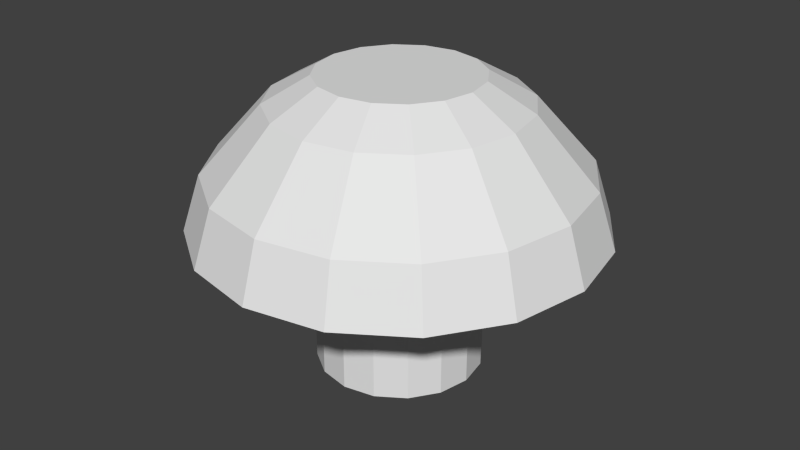 # Source: shroom.blend  (saved by Blender 2.74.0; exported with 4.5.12 LTS)
import bpy
from mathutils import Matrix  # noqa: F401  (used for matrix-valued properties, if any)

bpy.ops.wm.read_factory_settings(use_empty=True)
scene = bpy.context.scene
scene.name = 'Scene'

# ---- collections
col_collection_1 = bpy.data.collections.new('Collection 1'); scene.collection.children.link(col_collection_1)

# ---- materials (node trees are filled in below, after node groups)
mat_mushroom = bpy.data.materials.new('mushroom')
mat_mushroom.alpha_threshold = 0.0
mat_mushroom.use_transparent_shadow = False
mat_mushroom.roughness = 0.5

# ---- material node trees

# ---- world
world_world = bpy.data.worlds.new('World'); scene.world = world_world
world_world.color = (0.05088, 0.05088, 0.05088)
world_world.use_sun_shadow = False
world_world.sun_shadow_jitter_overblur = 0.0
world_world.cycles.sampling_method = 'MANUAL'
world_world.cycles.sample_map_resolution = 256

# ---- meshes
me_cylinder = bpy.data.meshes.new('Cylinder')
me_cylinder.from_pydata([(-5.571e-09, -4.968e-10, 1.462), (-1.875e-08, 0.6009, 0.693), (-5.571e-09, 0.3841, 1.462), (0.23, 0.5551, 0.693), (0.1471, 0.3548, 1.462), (0.4251, 0.4249, 0.693), (0.2717, 0.2716, 1.462), (0.5554, 0.2299, 0.693), (0.355, 0.147, 1.462), (0.6011, -2.98e-08, 0.693), (0.3843, -1.729e-08, 1.462), (0.5554, -0.2299, 0.693), (0.355, -0.147, 1.462), (0.4251, -0.4249, 0.693), (0.2717, -0.2716, 1.462), (0.23, -0.5551, 0.693), (0.1471, -0.3548, 1.462), (7.202e-08, -0.6009, 0.693), (5.245e-08, -0.3841, 1.462), (-0.23, -0.5551, 0.693), (-0.1471, -0.3548, 1.462), (-0.4251, -0.4249, 0.693), (-0.2717, -0.2716, 1.462), (-0.5554, -0.2299, 0.693), (-0.355, -0.147, 1.462), (-0.6011, 3.628e-09, 0.693), (-0.3843, 4.083e-09, 1.462), (-0.5554, 0.2299, 0.693), (-0.355, 0.147, 1.462), (-0.4251, 0.4249, 0.693), (-0.2717, 0.2716, 1.462), (-0.23, 0.5551, 0.693), (-0.1471, 0.3548, 1.462), (-1.875e-08, 0.6009, 1.338), (0.23, 0.5551, 1.338), (0.4251, 0.4249, 1.338), (0.5554, 0.2299, 1.338), (0.6011, -2.98e-08, 1.338), (0.5554, -0.2299, 1.338), (0.4251, -0.4249, 1.338), (0.23, -0.5551, 1.338), (7.202e-08, -0.6009, 1.338), (-0.23, -0.5551, 1.338), (-0.4251, -0.4249, 1.338), (-0.5554, -0.2299, 1.338), (-0.6011, 3.628e-09, 1.338), (-0.5554, 0.2299, 1.338), (-0.4251, 0.4249, 1.338), (-0.23, 0.5551, 1.338), (0.3727, 0.8993, 0.748), (0.6886, 0.6883, 0.748), (0.8997, 0.3725, 0.748), (0.9738, -5.256e-08, 0.748), (0.8997, -0.3725, 0.748), (0.6886, -0.6883, 0.748), (0.3727, -0.8993, 0.748), (1.015e-07, -0.9734, 0.748), (-0.3727, -0.8993, 0.748), (-0.6886, -0.6883, 0.748), (-0.8997, -0.3725, 0.748), (-0.9738, 1.594e-09, 0.748), (-0.8997, 0.3725, 0.748), (-0.6886, 0.6883, 0.748), (-0.3727, 0.8993, 0.748), (-4.559e-08, 0.9734, 0.748), (-4.4e-08, 0.8864, 1.018), (0.3394, 0.819, 1.018), (0.6271, 0.6268, 1.018), (0.8193, 0.3392, 1.018), (0.8868, -4.765e-08, 1.018), (0.8193, -0.3392, 1.018), (0.6271, -0.6268, 1.018), (0.3394, -0.819, 1.018), (8.991e-08, -0.8864, 1.018), (-0.3394, -0.819, 1.018), (-0.6271, -0.6268, 1.018), (-0.8193, -0.3392, 1.018), (-0.8868, 1.669e-09, 1.018), (-0.8193, 0.3392, 1.018), (-0.6271, 0.6268, 1.018), (-0.3394, 0.819, 1.018), (0.1526, 0.3682, 0.6549), (0.1142, 0.2756, 0.0), (-6.448e-09, 0.3985, 0.6549), (0.2819, 0.2818, 0.6549), (0.3684, 0.1525, 0.6549), (0.3987, -1.812e-08, 0.6549), (0.3684, -0.1525, 0.6549), (0.2819, -0.2818, 0.6549), (0.1526, -0.3682, 0.6549), (5.375e-08, -0.3985, 0.6549), (-0.1526, -0.3682, 0.6549), (-0.2819, -0.2818, 0.6549), (-0.3684, -0.1525, 0.6549), (-0.3987, 4.053e-09, 0.6549), (-0.3684, 0.1525, 0.6549), (-0.2819, 0.2818, 0.6549), (-0.1526, 0.3682, 0.6549), (0.1526, 0.3682, 0.05476), (-6.448e-09, 0.3985, 0.05476), (0.2819, 0.2818, 0.05476), (0.3684, 0.1525, 0.05476), (0.3987, -1.812e-08, 0.05476), (0.3684, -0.1525, 0.05476), (0.2819, -0.2818, 0.05476), (0.1526, -0.3682, 0.05476), (5.375e-08, -0.3985, 0.05476), (-0.1526, -0.3682, 0.05476), (-0.2819, -0.2818, 0.05476), (-0.3684, -0.1525, 0.05476), (-0.3987, 4.053e-09, 0.05476), (-0.3684, 0.1525, 0.05476), (-0.2819, 0.2818, 0.05476), (-0.1526, 0.3682, 0.05476), (0.0, 0.0, 0.0), (0.0, 0.2983, 0.0), (0.211, 0.2109, 0.0), (0.2757, 0.1141, 0.0), (0.2984, -1.304e-08, 0.0), (0.2757, -0.1141, 0.0), (0.211, -0.2109, 0.0), (0.1142, -0.2756, 0.0), (4.506e-08, -0.2983, 0.0), (-0.1142, -0.2756, 0.0), (-0.211, -0.2109, 0.0), (-0.2757, -0.1141, 0.0), (-0.2984, 3.557e-09, 0.0), (-0.2757, 0.1141, 0.0), (-0.211, 0.2109, 0.0), (-0.1142, 0.2756, 0.0), (-0.3987, 4.053e-09, 0.3786), (0.1526, 0.3682, 0.3786), (-0.3684, 0.1525, 0.3786), (0.2819, 0.2818, 0.3786), (-0.2819, 0.2818, 0.3786), (0.3684, 0.1525, 0.3786), (0.3987, -1.812e-08, 0.3786), (0.3684, -0.1525, 0.3786), (0.2819, -0.2818, 0.3786), (0.1526, -0.3682, 0.3786), (5.375e-08, -0.3985, 0.3786), (-6.448e-09, 0.3985, 0.3786), (-0.1526, 0.3682, 0.3786), (-0.1526, -0.3682, 0.3786), (-0.3684, -0.1525, 0.3786), (-0.2819, -0.2818, 0.3786)], [], [(9, 11, 87, 86), (0, 4, 2), (33, 2, 4, 34), (1, 3, 81, 83), (0, 6, 4), (34, 4, 6, 35), (23, 25, 94, 93), (0, 8, 6), (35, 6, 8, 36), (15, 17, 90, 89), (0, 10, 8), (36, 8, 10, 37), (29, 31, 97, 96), (0, 12, 10), (37, 10, 12, 38), (7, 9, 86, 85), (0, 14, 12), (38, 12, 14, 39), (21, 23, 93, 92), (0, 16, 14), (39, 14, 16, 40), (31, 1, 83, 97), (0, 18, 16), (40, 16, 18, 41), (13, 15, 89, 88), (0, 20, 18), (41, 18, 20, 42), (27, 29, 96, 95), (0, 22, 20), (42, 20, 22, 43), (5, 7, 85, 84), (0, 24, 22), (43, 22, 24, 44), (19, 21, 92, 91), (0, 26, 24), (44, 24, 26, 45), (11, 13, 88, 87), (0, 28, 26), (45, 26, 28, 46), (25, 27, 95, 94), (0, 30, 28), (46, 28, 30, 47), (3, 5, 84, 81), (0, 32, 30), (47, 30, 32, 48), (17, 19, 91, 90), (0, 2, 32), (48, 32, 2, 33), (80, 48, 33, 65), (79, 47, 48, 80), (78, 46, 47, 79), (77, 45, 46, 78), (76, 44, 45, 77), (75, 43, 44, 76), (74, 42, 43, 75), (73, 41, 42, 74), (72, 40, 41, 73), (71, 39, 40, 72), (70, 38, 39, 71), (69, 37, 38, 70), (68, 36, 37, 69), (67, 35, 36, 68), (66, 34, 35, 67), (65, 33, 34, 66), (1, 64, 49, 3), (3, 49, 50, 5), (5, 50, 51, 7), (7, 51, 52, 9), (9, 52, 53, 11), (11, 53, 54, 13), (13, 54, 55, 15), (15, 55, 56, 17), (17, 56, 57, 19), (19, 57, 58, 21), (21, 58, 59, 23), (23, 59, 60, 25), (25, 60, 61, 27), (27, 61, 62, 29), (29, 62, 63, 31), (31, 63, 64, 1), (64, 65, 66, 49), (49, 66, 67, 50), (50, 67, 68, 51), (51, 68, 69, 52), (52, 69, 70, 53), (53, 70, 71, 54), (54, 71, 72, 55), (55, 72, 73, 56), (56, 73, 74, 57), (57, 74, 75, 58), (58, 75, 76, 59), (59, 76, 77, 60), (60, 77, 78, 61), (61, 78, 79, 62), (62, 79, 80, 63), (63, 80, 65, 64), (144, 130, 110, 109), (141, 131, 98, 99), (130, 132, 111, 110), (131, 133, 100, 98), (132, 134, 112, 111), (133, 135, 101, 100), (134, 142, 113, 112), (135, 136, 102, 101), (136, 137, 103, 102), (137, 138, 104, 103), (138, 139, 105, 104), (139, 140, 106, 105), (140, 143, 107, 106), (142, 141, 99, 113), (143, 145, 108, 107), (145, 144, 109, 108), (104, 105, 121, 120), (105, 106, 122, 121), (106, 107, 123, 122), (113, 99, 115, 129), (107, 108, 124, 123), (108, 109, 125, 124), (109, 110, 126, 125), (99, 98, 82, 115), (110, 111, 127, 126), (98, 100, 116, 82), (111, 112, 128, 127), (100, 101, 117, 116), (112, 113, 129, 128), (101, 102, 118, 117), (102, 103, 119, 118), (103, 104, 120, 119), (114, 115, 82), (114, 82, 116), (114, 116, 117), (114, 117, 118), (114, 118, 119), (114, 119, 120), (114, 120, 121), (114, 121, 122), (114, 122, 123), (114, 123, 124), (114, 124, 125), (114, 125, 126), (114, 126, 127), (114, 127, 128), (114, 128, 129), (114, 129, 115), (92, 93, 144, 145), (91, 92, 145, 143), (97, 83, 141, 142), (90, 91, 143, 140), (89, 90, 140, 139), (88, 89, 139, 138), (87, 88, 138, 137), (86, 87, 137, 136), (85, 86, 136, 135), (96, 97, 142, 134), (84, 85, 135, 133), (95, 96, 134, 132), (81, 84, 133, 131), (94, 95, 132, 130), (83, 81, 131, 141), (93, 94, 130, 144)])
_uv = me_cylinder.uv_layers.new(name='UVMap')
_uv.uv.foreach_set('vector', [0.8739, 0.8206, 0.8356, 0.8589, 0.8092, 0.8195, 0.8344, 0.7943, 0.8086, 0.1933, 0.8187, 0.2374, 0.8011, 0.2379, 0.7955, 0.2679, 0.8011, 0.2379, 0.8187, 0.2374, 0.825, 0.2673, 0.8355, 0.6281, 0.8738, 0.6664, 0.8344, 0.6928, 0.8092, 0.6676, 0.8086, 0.1933, 0.8348, 0.2302, 0.8187, 0.2374, 0.825, 0.2673, 0.8187, 0.2374, 0.8348, 0.2302, 0.8521, 0.2554, 0.6222, 0.7165, 0.6429, 0.6664, 0.6824, 0.6927, 0.6687, 0.7257, 0.8086, 0.1933, 0.8469, 0.2173, 0.8348, 0.2302, 0.8521, 0.2554, 0.8348, 0.2302, 0.8469, 0.2173, 0.8725, 0.234, 0.7313, 0.8797, 0.6813, 0.859, 0.7076, 0.8195, 0.7405, 0.8331, 0.8086, 0.1933, 0.8532, 0.2008, 0.8469, 0.2173, 0.8725, 0.234, 0.8469, 0.2173, 0.8532, 0.2008, 0.8832, 0.2064, 0.7313, 0.6074, 0.7854, 0.6074, 0.7762, 0.654, 0.7406, 0.6539, 0.8086, 0.1933, 0.8527, 0.1832, 0.8532, 0.2008, 0.8832, 0.2064, 0.8532, 0.2008, 0.8527, 0.1832, 0.8826, 0.1769, 0.8946, 0.7706, 0.8739, 0.8206, 0.8344, 0.7943, 0.848, 0.7614, 0.8086, 0.1933, 0.8455, 0.1671, 0.8527, 0.1832, 0.8826, 0.1769, 0.8527, 0.1832, 0.8455, 0.1671, 0.8706, 0.1498, 0.6222, 0.7706, 0.6222, 0.7165, 0.6687, 0.7257, 0.6687, 0.7613, 0.8086, 0.1933, 0.8326, 0.155, 0.8455, 0.1671, 0.8706, 0.1498, 0.8455, 0.1671, 0.8326, 0.155, 0.8493, 0.1294, 0.7854, 0.6074, 0.8355, 0.6281, 0.8092, 0.6676, 0.7762, 0.654, 0.8086, 0.1933, 0.8161, 0.1487, 0.8326, 0.155, 0.8493, 0.1294, 0.8326, 0.155, 0.8161, 0.1487, 0.8217, 0.1187, 0.7855, 0.8797, 0.7313, 0.8797, 0.7405, 0.8331, 0.7762, 0.8331, 0.8086, 0.1933, 0.7985, 0.1492, 0.8161, 0.1487, 0.8217, 0.1187, 0.8161, 0.1487, 0.7985, 0.1492, 0.7922, 0.1193, 0.6812, 0.6281, 0.7313, 0.6074, 0.7406, 0.6539, 0.7076, 0.6675, 0.8086, 0.1933, 0.7823, 0.1564, 0.7985, 0.1492, 0.7922, 0.1193, 0.7985, 0.1492, 0.7823, 0.1564, 0.7651, 0.1313, 0.8946, 0.7164, 0.8946, 0.7706, 0.848, 0.7614, 0.848, 0.7257, 0.8086, 0.1933, 0.7702, 0.1693, 0.7823, 0.1564, 0.7651, 0.1313, 0.7823, 0.1564, 0.7702, 0.1693, 0.7447, 0.1526, 0.643, 0.8207, 0.6222, 0.7706, 0.6687, 0.7613, 0.6824, 0.7943, 0.8086, 0.1933, 0.764, 0.1858, 0.7702, 0.1693, 0.7447, 0.1526, 0.7702, 0.1693, 0.764, 0.1858, 0.734, 0.1802, 0.8356, 0.8589, 0.7855, 0.8797, 0.7762, 0.8331, 0.8092, 0.8195, 0.8086, 0.1933, 0.7645, 0.2034, 0.764, 0.1858, 0.734, 0.1802, 0.764, 0.1858, 0.7645, 0.2034, 0.7346, 0.2097, 0.6429, 0.6664, 0.6812, 0.6281, 0.7076, 0.6675, 0.6824, 0.6927, 0.8086, 0.1933, 0.7717, 0.2196, 0.7645, 0.2034, 0.7346, 0.2097, 0.7645, 0.2034, 0.7717, 0.2196, 0.7465, 0.2368, 0.8738, 0.6664, 0.8946, 0.7164, 0.848, 0.7257, 0.8344, 0.6928, 0.8086, 0.1933, 0.7846, 0.2317, 0.7717, 0.2196, 0.7465, 0.2368, 0.7717, 0.2196, 0.7846, 0.2317, 0.7679, 0.2572, 0.6813, 0.859, 0.643, 0.8207, 0.6824, 0.7943, 0.7076, 0.8195, 0.8086, 0.1933, 0.8011, 0.2379, 0.7846, 0.2317, 0.7679, 0.2572, 0.7846, 0.2317, 0.8011, 0.2379, 0.7955, 0.2679, 0.7337, 0.3067, 0.7679, 0.2572, 0.7955, 0.2679, 0.7828, 0.3267, 0.696, 0.2695, 0.7465, 0.2368, 0.7679, 0.2572, 0.7337, 0.3067, 0.6755, 0.2206, 0.7346, 0.2097, 0.7465, 0.2368, 0.696, 0.2695, 0.6752, 0.1676, 0.734, 0.1802, 0.7346, 0.2097, 0.6755, 0.2206, 0.6952, 0.1185, 0.7447, 0.1526, 0.734, 0.1802, 0.6752, 0.1676, 0.7324, 0.08075, 0.7651, 0.1313, 0.7447, 0.1526, 0.6952, 0.1185, 0.7813, 0.06018, 0.7922, 0.1193, 0.7651, 0.1313, 0.7324, 0.08075, 0.8343, 0.05988, 0.8217, 0.1187, 0.7922, 0.1193, 0.7813, 0.06018, 0.8834, 0.07989, 0.8493, 0.1294, 0.8217, 0.1187, 0.8343, 0.05988, 0.9211, 0.1172, 0.8706, 0.1498, 0.8493, 0.1294, 0.8834, 0.07989, 0.9417, 0.166, 0.8826, 0.1769, 0.8706, 0.1498, 0.9211, 0.1172, 0.942, 0.2191, 0.8832, 0.2064, 0.8826, 0.1769, 0.9417, 0.166, 0.922, 0.2682, 0.8725, 0.234, 0.8832, 0.2064, 0.942, 0.2191, 0.8847, 0.3059, 0.8521, 0.2554, 0.8725, 0.234, 0.922, 0.2682, 0.8359, 0.3264, 0.825, 0.2673, 0.8521, 0.2554, 0.8847, 0.3059, 0.7828, 0.3267, 0.7955, 0.2679, 0.825, 0.2673, 0.8359, 0.3264, 0.8355, 0.6281, 0.884, 0.5556, 0.9464, 0.6179, 0.8738, 0.6664, 0.8738, 0.6664, 0.9464, 0.6179, 0.9802, 0.6994, 0.8946, 0.7164, 0.8946, 0.7164, 0.9802, 0.6994, 0.9802, 0.7876, 0.8946, 0.7706, 0.8946, 0.7706, 0.9802, 0.7876, 0.9464, 0.8691, 0.8739, 0.8206, 0.8739, 0.8206, 0.9464, 0.8691, 0.884, 0.9315, 0.8356, 0.8589, 0.8356, 0.8589, 0.884, 0.9315, 0.8025, 0.9653, 0.7855, 0.8797, 0.7855, 0.8797, 0.8025, 0.9653, 0.7143, 0.9653, 0.7313, 0.8797, 0.7313, 0.8797, 0.7143, 0.9653, 0.6327, 0.9315, 0.6813, 0.859, 0.6813, 0.859, 0.6327, 0.9315, 0.5704, 0.8691, 0.643, 0.8207, 0.643, 0.8207, 0.5704, 0.8691, 0.5366, 0.7876, 0.6222, 0.7706, 0.6222, 0.7706, 0.5366, 0.7876, 0.5366, 0.6994, 0.6222, 0.7165, 0.6222, 0.7165, 0.5366, 0.6994, 0.5704, 0.6179, 0.6429, 0.6664, 0.6429, 0.6664, 0.5704, 0.6179, 0.6328, 0.5555, 0.6812, 0.6281, 0.6812, 0.6281, 0.6328, 0.5555, 0.7143, 0.5218, 0.7313, 0.6074, 0.7313, 0.6074, 0.7143, 0.5218, 0.8025, 0.5218, 0.7854, 0.6074, 0.7854, 0.6074, 0.8025, 0.5218, 0.884, 0.5556, 0.8355, 0.6281, 0.772, 0.3771, 0.7828, 0.3267, 0.8359, 0.3264, 0.8451, 0.3771, 0.8451, 0.3771, 0.8359, 0.3264, 0.8847, 0.3059, 0.9127, 0.3491, 0.9127, 0.3491, 0.8847, 0.3059, 0.922, 0.2682, 0.9644, 0.2974, 0.9644, 0.2974, 0.922, 0.2682, 0.942, 0.2191, 0.9924, 0.2299, 0.9924, 0.2299, 0.942, 0.2191, 0.9417, 0.166, 0.9924, 0.1567, 0.9924, 0.1567, 0.9417, 0.166, 0.9211, 0.1172, 0.9644, 0.08921, 0.9644, 0.08921, 0.9211, 0.1172, 0.8834, 0.07989, 0.9127, 0.03753, 0.9127, 0.03753, 0.8834, 0.07989, 0.8343, 0.05988, 0.8451, 0.009561, 0.8451, 0.009561, 0.8343, 0.05988, 0.7813, 0.06018, 0.772, 0.009561, 0.772, 0.009561, 0.7813, 0.06018, 0.7324, 0.08075, 0.7045, 0.03753, 0.7045, 0.03753, 0.7324, 0.08075, 0.6952, 0.1185, 0.6528, 0.08922, 0.6528, 0.08922, 0.6952, 0.1185, 0.6752, 0.1676, 0.6248, 0.1568, 0.6248, 0.1568, 0.6752, 0.1676, 0.6755, 0.2206, 0.6248, 0.2299, 0.6248, 0.2299, 0.6755, 0.2206, 0.696, 0.2695, 0.6528, 0.2974, 0.6528, 0.2974, 0.696, 0.2695, 0.7337, 0.3067, 0.7045, 0.3491, 0.7045, 0.3491, 0.7337, 0.3067, 0.7828, 0.3267, 0.772, 0.3771, 0.08567, 0.6293, 0.05606, 0.6315, 0.05497, 0.4514, 0.08394, 0.4493, 0.3986, 0.6281, 0.3696, 0.625, 0.3717, 0.4449, 0.4006, 0.4481, 0.5176, 0.6315, 0.4878, 0.6325, 0.4875, 0.4524, 0.5165, 0.4514, 0.3696, 0.625, 0.3409, 0.6217, 0.3429, 0.4416, 0.3717, 0.4449, 0.4878, 0.6325, 0.4579, 0.6322, 0.4585, 0.4521, 0.4875, 0.4524, 0.3409, 0.6217, 0.3125, 0.6188, 0.3141, 0.4387, 0.3429, 0.4416, 0.4579, 0.6322, 0.4281, 0.6306, 0.4295, 0.4506, 0.4585, 0.4521, 0.3125, 0.6188, 0.2844, 0.6166, 0.2854, 0.4366, 0.3141, 0.4387, 0.2844, 0.6166, 0.2564, 0.6156, 0.2567, 0.4356, 0.2854, 0.4366, 0.2564, 0.6156, 0.2285, 0.6159, 0.2279, 0.4359, 0.2567, 0.4356, 0.2285, 0.6159, 0.2005, 0.6174, 0.1992, 0.4374, 0.2279, 0.4359, 0.2005, 0.6174, 0.1723, 0.62, 0.1705, 0.4399, 0.1992, 0.4374, 0.1723, 0.62, 0.1438, 0.6231, 0.1417, 0.4431, 0.1705, 0.4399, 0.4281, 0.6306, 0.3986, 0.6281, 0.4006, 0.4481, 0.4295, 0.4506, 0.1438, 0.6231, 0.1149, 0.6264, 0.1128, 0.4464, 0.1417, 0.4431, 0.1149, 0.6264, 0.08567, 0.6293, 0.08394, 0.4493, 0.1128, 0.4464, 0.2279, 0.4359, 0.1992, 0.4374, 0.199, 0.4062, 0.2278, 0.4051, 0.1992, 0.4374, 0.1705, 0.4399, 0.1701, 0.4081, 0.199, 0.4062, 0.1705, 0.4399, 0.1417, 0.4431, 0.1413, 0.4104, 0.1701, 0.4081, 0.4295, 0.4506, 0.4006, 0.4481, 0.4009, 0.4142, 0.4297, 0.4161, 0.1417, 0.4431, 0.1128, 0.4464, 0.1125, 0.4129, 0.1413, 0.4104, 0.1128, 0.4464, 0.08394, 0.4493, 0.08363, 0.4151, 0.1125, 0.4129, 0.08394, 0.4493, 0.05497, 0.4514, 0.05478, 0.4167, 0.08363, 0.4151, 0.4006, 0.4481, 0.3717, 0.4449, 0.3721, 0.4118, 0.4009, 0.4142, 0.5165, 0.4514, 0.4875, 0.4524, 0.4875, 0.4174, 0.5163, 0.4167, 0.3717, 0.4449, 0.3429, 0.4416, 0.3432, 0.4094, 0.3721, 0.4118, 0.4875, 0.4524, 0.4585, 0.4521, 0.4586, 0.4172, 0.4875, 0.4174, 0.3429, 0.4416, 0.3141, 0.4387, 0.3144, 0.4072, 0.3432, 0.4094, 0.4585, 0.4521, 0.4295, 0.4506, 0.4297, 0.4161, 0.4586, 0.4172, 0.3141, 0.4387, 0.2854, 0.4366, 0.2856, 0.4056, 0.3144, 0.4072, 0.2854, 0.4366, 0.2567, 0.4356, 0.2567, 0.4048, 0.2856, 0.4056, 0.2567, 0.4356, 0.2279, 0.4359, 0.2278, 0.4051, 0.2567, 0.4048, 0.5026, 0.1804, 0.4009, 0.4142, 0.3721, 0.4118, 0.5026, 0.1804, 0.3721, 0.4118, 0.3432, 0.4094, 0.5026, 0.1804, 0.3432, 0.4094, 0.3144, 0.4072, 0.5026, 0.1804, 0.3144, 0.4072, 0.2856, 0.4056, 0.5026, 0.1804, 0.2856, 0.4056, 0.2567, 0.4048, 0.041, 0.1804, 0.2567, 0.4048, 0.2278, 0.4051, 0.041, 0.1804, 0.2278, 0.4051, 0.199, 0.4062, 0.041, 0.1804, 0.199, 0.4062, 0.1701, 0.4081, 0.041, 0.1804, 0.1701, 0.4081, 0.1413, 0.4104, 0.041, 0.1804, 0.1413, 0.4104, 0.1125, 0.4129, 0.041, 0.1804, 0.1125, 0.4129, 0.08363, 0.4151, 0.041, 0.1804, 0.08363, 0.4151, 0.05478, 0.4167, 0.5026, 0.1804, 0.5163, 0.4167, 0.4875, 0.4174, 0.5026, 0.1804, 0.4875, 0.4174, 0.4586, 0.4172, 0.5026, 0.1804, 0.4586, 0.4172, 0.4297, 0.4161, 0.5026, 0.1804, 0.4297, 0.4161, 0.4009, 0.4142, 0.117, 0.8065, 0.0874, 0.8094, 0.08567, 0.6293, 0.1149, 0.6264, 0.1459, 0.8032, 0.117, 0.8065, 0.1149, 0.6264, 0.1438, 0.6231, 0.4267, 0.8107, 0.3967, 0.8082, 0.3986, 0.6281, 0.4281, 0.6306, 0.1741, 0.8, 0.1459, 0.8032, 0.1438, 0.6231, 0.1723, 0.62, 0.2017, 0.7975, 0.1741, 0.8, 0.1723, 0.62, 0.2005, 0.6174, 0.2291, 0.796, 0.2017, 0.7975, 0.2005, 0.6174, 0.2285, 0.6159, 0.2562, 0.7957, 0.2291, 0.796, 0.2285, 0.6159, 0.2564, 0.6156, 0.2834, 0.7967, 0.2562, 0.7957, 0.2564, 0.6156, 0.2844, 0.6166, 0.3109, 0.7988, 0.2834, 0.7967, 0.2844, 0.6166, 0.3125, 0.6188, 0.4572, 0.8122, 0.4267, 0.8107, 0.4281, 0.6306, 0.4579, 0.6322, 0.3389, 0.8017, 0.3109, 0.7988, 0.3125, 0.6188, 0.3409, 0.6217, 0.488, 0.8125, 0.4572, 0.8122, 0.4579, 0.6322, 0.4878, 0.6325, 0.3674, 0.805, 0.3389, 0.8017, 0.3409, 0.6217, 0.3696, 0.625, 0.5187, 0.8115, 0.488, 0.8125, 0.4878, 0.6325, 0.5176, 0.6315, 0.3967, 0.8082, 0.3674, 0.805, 0.3696, 0.625, 0.3986, 0.6281, 0.0874, 0.8094, 0.05715, 0.8115, 0.05606, 0.6315, 0.08567, 0.6293])
me_cylinder.materials.append(mat_mushroom)
me_cylinder.use_remesh_preserve_volume = False
me_cylinder.use_remesh_preserve_attributes = False
me_cylinder.use_mirror_vertex_groups = False
me_cylinder.update()
arm_armature = bpy.data.armatures.new('Armature')  # bones are not reproduced

# ---- objects
ob_armature = bpy.data.objects.new('Armature', arm_armature)
ob_mushroom = bpy.data.objects.new('Mushroom', me_cylinder)

# ---- transforms, parenting, visibility, modifiers, constraints
ob_armature.location = (0.007786, -0.001576, 0.2316)
ob_armature.scale = (0.4366, 0.4366, 0.4366)
ob_armature.lineart.crease_threshold = 0.0
ob_mushroom.parent = ob_armature
ob_mushroom.matrix_parent_inverse = Matrix(((2.29, 0.0, 0.0, -0.01783), (0.0, 2.29, 0.0, 0.003608), (0.0, 0.0, 2.29, -0.5304), (0.0, 0.0, 0.0, 1.0)))
ob_mushroom.location = (4.679e-08, 8.83e-09, 0.0)
ob_mushroom.lineart.crease_threshold = 0.0
_vg = ob_mushroom.vertex_groups.new(name='Stalk')
for _i, _w in zip([1, 3, 5, 7, 9, 11, 13, 15, 17, 19, 21, 23, 25, 27, 29, 31, 49, 50, 51, 52, 53, 54, 55, 56, 57, 58, 59, 60, 61, 62, 63, 64, 65, 66, 67, 68, 69, 70, 71, 72, 73, 74, 75, 76, 77, 78, 79, 80, 81, 82, 83, 84, 85, 86, 87, 88, 89, 90, 91, 92, 93, 94, 95, 96, 97, 98, 99, 100, 101, 102, 103, 104, 105, 106, 107, 108, 109, 110, 111, 112, 113, 114, 115, 116, 117, 118, 119, 120, 121, 122, 123, 124, 125, 126, 127, 128, 129, 130, 131, 132, 133, 134, 135, 136, 137, 138, 139, 140, 141, 142, 143, 144, 145], [0.1443, 0.1476, 0.1505, 0.1527, 0.1539, 0.1539, 0.1527, 0.1505, 0.1476, 0.1444, 0.1413, 0.1389, 0.1376, 0.1376, 0.1389, 0.1413, 0.06926, 0.07094, 0.07222, 0.0729, 0.07291, 0.07223, 0.07095, 0.06927, 0.06743, 0.06571, 0.06439, 0.06367, 0.06367, 0.06439, 0.06571, 0.06743, 0.02778, 0.03019, 0.03239, 0.03407, 0.03497, 0.03497, 0.03405, 0.03237, 0.03016, 0.02776, 0.02554, 0.02383, 0.02291, 0.02291, 0.02384, 0.02555, 0.2567, 0.9624, 0.2525, 0.2605, 0.2634, 0.265, 0.265, 0.2635, 0.2606, 0.2568, 0.2526, 0.2486, 0.2455, 0.2438, 0.2437, 0.2454, 0.2485, 0.9413, 0.9409, 0.9416, 0.9418, 0.9419, 0.9419, 0.9418, 0.9416, 0.9412, 0.9409, 0.9406, 0.9403, 0.9402, 0.9402, 0.9403, 0.9406, 0.998, 0.9621, 0.9627, 0.9629, 0.963, 0.963, 0.9629, 0.9627, 0.9624, 0.9621, 0.9618, 0.9615, 0.9614, 0.9614, 0.9616, 0.9618, 0.798, 0.7982, 0.798, 0.7983, 0.798, 0.7983, 0.7984, 0.7984, 0.7984, 0.7984, 0.7983, 0.7982, 0.7981, 0.7982, 0.798, 0.7981]): _vg.add([_i], _w, 'REPLACE')
_vg = ob_mushroom.vertex_groups.new(name='Cap')
for _i, _w in zip([0, 1, 2, 3, 4, 5, 6, 7, 8, 9, 10, 11, 12, 13, 14, 15, 16, 17, 18, 19, 20, 21, 22, 23, 24, 25, 26, 27, 28, 29, 30, 31, 32, 33, 34, 35, 36, 37, 38, 39, 40, 41, 42, 43, 44, 45, 46, 47, 48, 49, 50, 51, 52, 53, 54, 55, 56, 57, 58, 59, 60, 61, 62, 63, 64, 65, 66, 67, 68, 69, 70, 71, 72, 73, 74, 75, 76, 77, 78, 79, 80, 81, 82, 83, 84, 85, 86, 87, 88, 89, 90, 91, 92, 93, 94, 95, 96, 97, 98, 99, 100, 101, 102, 103, 104, 105, 106, 107, 108, 109, 110, 111, 112, 113, 115, 116, 117, 118, 119, 120, 121, 122, 123, 124, 125, 126, 127, 128, 129, 130, 131, 132, 133, 134, 135, 136, 137, 138, 139, 140, 141, 142, 143, 144, 145], [0.9977, 0.8557, 0.9926, 0.8524, 0.9921, 0.8495, 0.9917, 0.8473, 0.9915, 0.8461, 0.9913, 0.8461, 0.9913, 0.8473, 0.9915, 0.8495, 0.9918, 0.8524, 0.9922, 0.8556, 0.9926, 0.8587, 0.993, 0.8611, 0.9933, 0.8624, 0.9934, 0.8624, 0.9934, 0.8611, 0.9933, 0.8587, 0.993, 0.985, 0.9844, 0.9837, 0.9832, 0.983, 0.983, 0.9833, 0.9837, 0.9844, 0.9851, 0.9857, 0.9862, 0.9864, 0.9864, 0.9862, 0.9857, 0.9307, 0.9291, 0.9278, 0.9271, 0.9271, 0.9278, 0.929, 0.9307, 0.9326, 0.9343, 0.9356, 0.9363, 0.9363, 0.9356, 0.9343, 0.9326, 0.9611, 0.9599, 0.9588, 0.958, 0.9575, 0.9575, 0.958, 0.9588, 0.9599, 0.9611, 0.9622, 0.9631, 0.9635, 0.9635, 0.9631, 0.9622, 0.7433, 0.02517, 0.7475, 0.7395, 0.7366, 0.735, 0.735, 0.7365, 0.7394, 0.7432, 0.7474, 0.7514, 0.7545, 0.7562, 0.7563, 0.7546, 0.7515, 0.05875, 0.05908, 0.05844, 0.05821, 0.05808, 0.05808, 0.05821, 0.05844, 0.05876, 0.0591, 0.05943, 0.05967, 0.0598, 0.05979, 0.05965, 0.0594, 0.02581, 0.02459, 0.02416, 0.02392, 0.02392, 0.02416, 0.02462, 0.02521, 0.02586, 0.02647, 0.02693, 0.02717, 0.02715, 0.02688, 0.02641, 0.202, 0.2018, 0.202, 0.2017, 0.202, 0.2017, 0.2016, 0.2016, 0.2016, 0.2016, 0.2017, 0.2018, 0.2019, 0.2018, 0.202, 0.2019]): _vg.add([_i], _w, 'REPLACE')
_m = ob_mushroom.modifiers.new('Armature', 'ARMATURE')
_m.object = ob_armature

# ---- collection membership
col_collection_1.objects.link(ob_armature)
col_collection_1.objects.link(ob_mushroom)

# ---- scene / render settings (as saved in the file)
scene.frame_start = 1; scene.frame_end = 40; scene.frame_set(0)
scene.render.engine = 'BLENDER_EEVEE_NEXT'
scene.render.resolution_percentage = 50
scene.render.dither_intensity = 0.0
scene.cycles.use_denoising = False
scene.cycles.samples = 10
scene.cycles.sampling_pattern = 'TABULATED_SOBOL'
scene.cycles.light_sampling_threshold = 0.0
scene.cycles.use_adaptive_sampling = False
scene.cycles.use_light_tree = False
scene.cycles.blur_glossy = 0.0
scene.cycles.pixel_filter_type = 'GAUSSIAN'
scene.cycles.sample_clamp_indirect = 0.0
scene.view_settings.view_transform = 'Standard'
bpy.context.view_layer.update()

# ---- added for rendering (the .blend has no active camera and no usable light): camera, sun
cam_auto = bpy.data.cameras.new('AutoCamera')
cam_auto.lens = 50.0
cam_auto.sensor_width = 36.0
cam_auto.clip_end = 1000.0
ob_auto_camera = bpy.data.objects.new('AutoCamera', cam_auto)
scene.collection.objects.link(ob_auto_camera)
ob_auto_camera.location = (2.88452, -3.46143, 3.03846)
ob_auto_camera.rotation_euler = (1.09748, -7.21219e-08, 0.694738)
scene.camera = ob_auto_camera
light_auto_sun = bpy.data.lights.new('AutoSun', 'SUN')
light_auto_sun.energy = 3.0
light_auto_sun.angle = 0.0523599
ob_auto_sun = bpy.data.objects.new('AutoSun', light_auto_sun)
scene.collection.objects.link(ob_auto_sun)
ob_auto_sun.rotation_euler = (0.872665, 0.174533, 0.523599)
bpy.context.view_layer.update()
